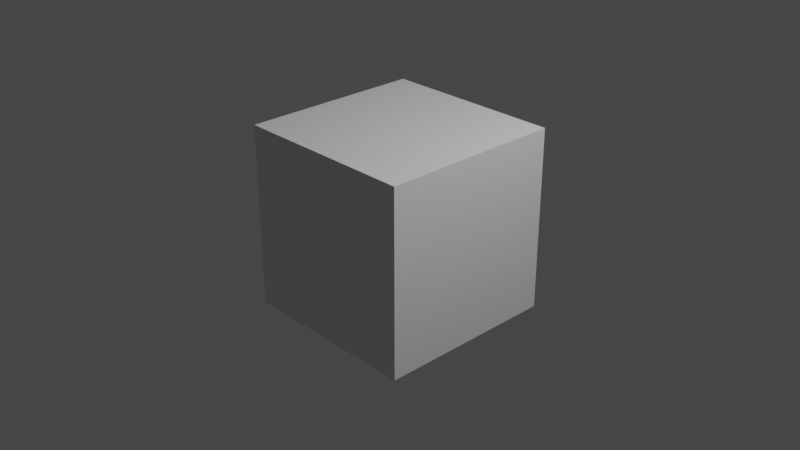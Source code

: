 # Source: test.blend  (saved by Blender 2.83.19; exported with 4.5.12 LTS)
import bpy
from mathutils import Matrix  # noqa: F401  (used for matrix-valued properties, if any)

bpy.ops.wm.read_factory_settings(use_empty=True)
scene = bpy.context.scene
scene.name = 'Scene'

# ---- collections
col_collection = bpy.data.collections.new('Collection'); scene.collection.children.link(col_collection)

# ---- materials (node trees are filled in below, after node groups)
mat_material = bpy.data.materials.new('Material')
mat_material.alpha_threshold = 0.0
mat_material.line_color = (0.0, 0.0, 0.0, 1.0)

# ---- material node trees
mat_material.use_nodes = True; mat_material.node_tree.nodes.clear()
_N = mat_material.node_tree.nodes; _L = mat_material.node_tree.links
n0 = _N.new('ShaderNodeOutputMaterial'); n0.name = 'Material Output'; n0.location = (300, 300)
n1 = _N.new('ShaderNodeBsdfPrincipled'); n1.name = 'Principled BSDF'; n1.location = (10, 300)
n1.distribution = 'GGX'
n1.subsurface_method = 'BURLEY'
n1.inputs[2].default_value = 0.4
n1.inputs[3].default_value = 1.45
n1.inputs[27].default_value = (0.0, 0.0, 0.0, 1.0)
n1.inputs[28].default_value = 1.0
_L.new(n1.outputs[0], n0.inputs[0])
n0.is_active_output = True

# ---- world
world_world = bpy.data.worlds.new('World'); scene.world = world_world
world_world.use_nodes = True; world_world.node_tree.nodes.clear()
_N = world_world.node_tree.nodes; _L = world_world.node_tree.links
n0 = _N.new('ShaderNodeOutputWorld'); n0.name = 'World Output'; n0.location = (300, 300)
n1 = _N.new('ShaderNodeBackground'); n1.name = 'Background'; n1.location = (10, 300)
n1.inputs[0].default_value = (0.05088, 0.05088, 0.05088, 1.0)
_L.new(n1.outputs[0], n0.inputs[0])
n0.is_active_output = True
world_world.color = (0.05088, 0.05088, 0.05088)
world_world.use_sun_shadow = False
world_world.sun_shadow_jitter_overblur = 0.0

# ---- cameras
cam_camera = bpy.data.cameras.new('Camera')
cam_camera.clip_end = 100.0
cam_camera.ortho_scale = 7.314

# ---- lights
light_light = bpy.data.lights.new('Light', 'POINT')
light_light.transmission_factor = 0.0
light_light.energy = 1000.0
light_light.shadow_soft_size = 0.1
light_light.shadow_maximum_resolution = 0.006
light_light.use_absolute_resolution = True

# ---- meshes
me_cube = bpy.data.meshes.new('Cube')
me_cube.from_pydata([(1.0, 1.0, 1.0), (1.0, 1.0, -1.0), (1.0, -1.0, 1.0), (1.0, -1.0, -1.0), (-1.0, 1.0, 1.0), (-1.0, 1.0, -1.0), (-1.0, -1.0, 1.0), (-1.0, -1.0, -1.0)], [], [(0, 4, 6, 2), (3, 2, 6, 7), (7, 6, 4, 5), (5, 1, 3, 7), (1, 0, 2, 3), (5, 4, 0, 1)])
_uv = me_cube.uv_layers.new(name='UVMap')
_uv.uv.foreach_set('vector', [0.625, 0.5, 0.875, 0.5, 0.875, 0.75, 0.625, 0.75, 0.375, 0.75, 0.625, 0.75, 0.625, 1.0, 0.375, 1.0, 0.375, 0.0, 0.625, 0.0, 0.625, 0.25, 0.375, 0.25, 0.125, 0.5, 0.375, 0.5, 0.375, 0.75, 0.125, 0.75, 0.375, 0.5, 0.625, 0.5, 0.625, 0.75, 0.375, 0.75, 0.375, 0.25, 0.625, 0.25, 0.625, 0.5, 0.375, 0.5])
me_cube.materials.append(mat_material)
me_cube.use_remesh_preserve_volume = False
me_cube.use_remesh_preserve_attributes = False
me_cube.use_mirror_vertex_groups = False
me_cube.update()

# ---- objects
ob_cube = bpy.data.objects.new('Cube', me_cube)
ob_light = bpy.data.objects.new('Light', light_light)
ob_camera = bpy.data.objects.new('Camera', cam_camera)

# ---- transforms, parenting, visibility, modifiers, constraints
ob_cube.location = (0.0, 0.0, 0.0)
ob_cube.lock_rotations_4d = False
ob_cube.empty_display_type = 'ARROWS'
ob_cube.lineart.crease_threshold = 0.0
ob_light.location = (4.076, 1.005, 5.904)
ob_light.rotation_euler = (0.6503, 0.05522, 1.866)
ob_light.lock_rotations_4d = False
ob_light.empty_display_type = 'ARROWS'
ob_light.color = (0.0, 0.0, 0.0, 0.0)
ob_light.lineart.crease_threshold = 0.0
ob_camera.location = (7.359, -6.926, 4.958)
ob_camera.rotation_euler = (1.109, 0.0, 0.8149)
ob_camera.lock_rotations_4d = False
ob_camera.empty_display_type = 'ARROWS'
ob_camera.color = (0.0, 0.0, 0.0, 0.0)
ob_camera.display_type = 'WIRE'
ob_camera.lineart.crease_threshold = 0.0

# ---- collection membership
col_collection.objects.link(ob_cube)
col_collection.objects.link(ob_light)
col_collection.objects.link(ob_camera)

# ---- scene / render settings (as saved in the file)
scene.camera = ob_camera
scene.frame_start = 1; scene.frame_end = 250; scene.frame_set(1)
scene.render.engine = 'CYCLES'
scene.cycles.use_denoising = False
scene.cycles.samples = 128
scene.cycles.sampling_pattern = 'TABULATED_SOBOL'
scene.cycles.use_adaptive_sampling = False
scene.cycles.use_light_tree = False
scene.view_settings.view_transform = 'Filmic'
bpy.context.view_layer.update()
